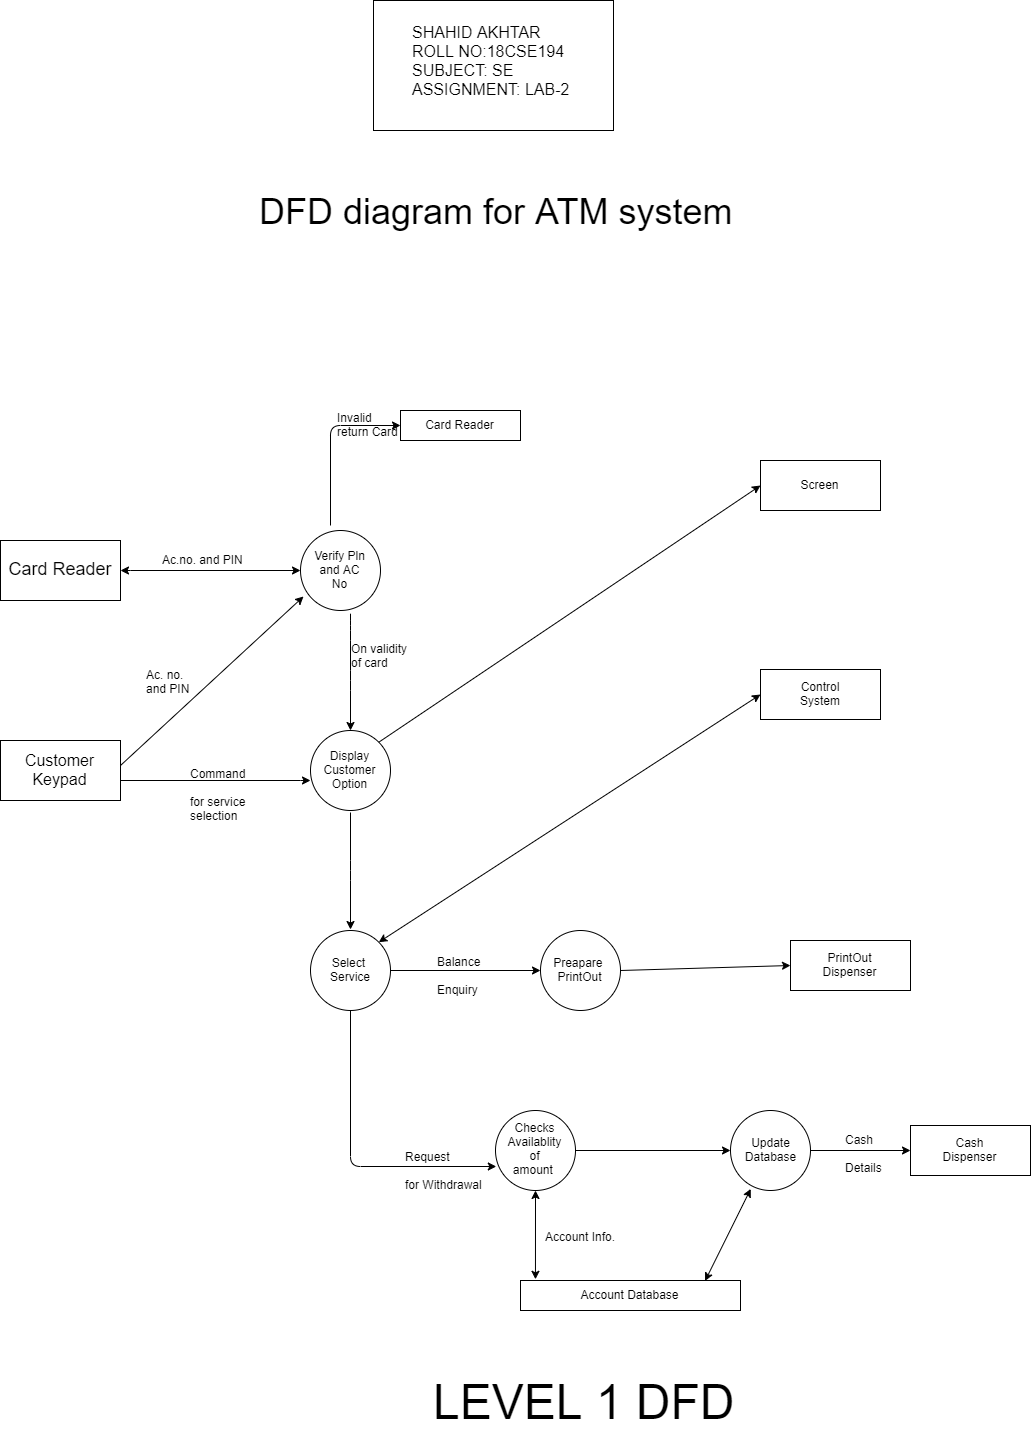

The diagram above was exported from draw.io. Its source (the exported page's mxGraphModel, read from the mxfile embedded in the PNG):
<mxGraphModel dx="2032" dy="1557" grid="1" gridSize="10" guides="1" tooltips="1" connect="1" arrows="1" fold="1" page="1" pageScale="1" pageWidth="827" pageHeight="1169" math="0" shadow="0">
  <root>
    <mxCell id="0" />
    <mxCell id="1" parent="0" />
    <mxCell id="uRPUiB7cxkG9q7aDaH74-1" value="&lt;font style=&quot;font-size: 18px&quot;&gt;Card Reader&lt;/font&gt;" style="rounded=0;whiteSpace=wrap;html=1;" vertex="1" parent="1">
      <mxGeometry x="-560" y="-310" width="120" height="60" as="geometry" />
    </mxCell>
    <mxCell id="uRPUiB7cxkG9q7aDaH74-2" value="&lt;font size=&quot;3&quot;&gt;Customer Keypad&lt;/font&gt;" style="rounded=0;whiteSpace=wrap;html=1;" vertex="1" parent="1">
      <mxGeometry x="-560" y="-110" width="120" height="60" as="geometry" />
    </mxCell>
    <mxCell id="uRPUiB7cxkG9q7aDaH74-5" value="Verify Pln&lt;br&gt;and AC&lt;br&gt;No" style="ellipse;whiteSpace=wrap;html=1;aspect=fixed;" vertex="1" parent="1">
      <mxGeometry x="-260" y="-320" width="80" height="80" as="geometry" />
    </mxCell>
    <mxCell id="uRPUiB7cxkG9q7aDaH74-6" value="Display&lt;br&gt;Customer&lt;br&gt;Option" style="ellipse;whiteSpace=wrap;html=1;aspect=fixed;" vertex="1" parent="1">
      <mxGeometry x="-250" y="-120" width="80" height="80" as="geometry" />
    </mxCell>
    <mxCell id="uRPUiB7cxkG9q7aDaH74-7" value="Select&amp;nbsp;&lt;br&gt;Service" style="ellipse;whiteSpace=wrap;html=1;aspect=fixed;" vertex="1" parent="1">
      <mxGeometry x="-250" y="80" width="80" height="80" as="geometry" />
    </mxCell>
    <mxCell id="uRPUiB7cxkG9q7aDaH74-8" value="" style="endArrow=classic;startArrow=classic;html=1;entryX=0;entryY=0.5;entryDx=0;entryDy=0;" edge="1" parent="1" target="uRPUiB7cxkG9q7aDaH74-5">
      <mxGeometry width="50" height="50" relative="1" as="geometry">
        <mxPoint x="-440" y="-280" as="sourcePoint" />
        <mxPoint x="-330" y="-100" as="targetPoint" />
        <Array as="points">
          <mxPoint x="-440" y="-280" />
        </Array>
      </mxGeometry>
    </mxCell>
    <mxCell id="uRPUiB7cxkG9q7aDaH74-9" value="Ac.no. and PIN" style="text;html=1;resizable=0;points=[];autosize=1;align=left;verticalAlign=top;spacingTop=-4;" vertex="1" parent="1">
      <mxGeometry x="-400" y="-300" width="100" height="20" as="geometry" />
    </mxCell>
    <mxCell id="uRPUiB7cxkG9q7aDaH74-10" value="" style="endArrow=classic;html=1;" edge="1" parent="1">
      <mxGeometry width="50" height="50" relative="1" as="geometry">
        <mxPoint x="-440" y="-85" as="sourcePoint" />
        <mxPoint x="-257" y="-254" as="targetPoint" />
      </mxGeometry>
    </mxCell>
    <mxCell id="uRPUiB7cxkG9q7aDaH74-11" value="Ac. no.&lt;br&gt;and PIN" style="text;html=1;resizable=0;points=[];autosize=1;align=left;verticalAlign=top;spacingTop=-4;" vertex="1" parent="1">
      <mxGeometry x="-416" y="-185" width="60" height="30" as="geometry" />
    </mxCell>
    <mxCell id="uRPUiB7cxkG9q7aDaH74-16" value="" style="endArrow=classic;html=1;" edge="1" parent="1">
      <mxGeometry width="50" height="50" relative="1" as="geometry">
        <mxPoint x="-440" y="-70" as="sourcePoint" />
        <mxPoint x="-250" y="-70" as="targetPoint" />
        <Array as="points">
          <mxPoint x="-250" y="-70" />
        </Array>
      </mxGeometry>
    </mxCell>
    <mxCell id="uRPUiB7cxkG9q7aDaH74-17" value="Command&lt;br&gt;&lt;br&gt;for service&lt;br&gt;selection" style="text;html=1;resizable=0;points=[];autosize=1;align=left;verticalAlign=top;spacingTop=-4;" vertex="1" parent="1">
      <mxGeometry x="-372" y="-86" width="70" height="60" as="geometry" />
    </mxCell>
    <mxCell id="uRPUiB7cxkG9q7aDaH74-18" value="Card Reader" style="rounded=0;whiteSpace=wrap;html=1;" vertex="1" parent="1">
      <mxGeometry x="-160" y="-440" width="120" height="30" as="geometry" />
    </mxCell>
    <mxCell id="uRPUiB7cxkG9q7aDaH74-20" value="" style="endArrow=classic;html=1;entryX=0;entryY=0.5;entryDx=0;entryDy=0;" edge="1" parent="1" target="uRPUiB7cxkG9q7aDaH74-18">
      <mxGeometry width="50" height="50" relative="1" as="geometry">
        <mxPoint x="-230" y="-325" as="sourcePoint" />
        <mxPoint x="-220.5" y="-425" as="targetPoint" />
        <Array as="points">
          <mxPoint x="-230" y="-425" />
        </Array>
      </mxGeometry>
    </mxCell>
    <mxCell id="uRPUiB7cxkG9q7aDaH74-21" value="Invalid&lt;br&gt;return Card&amp;nbsp;" style="text;html=1;resizable=0;points=[];autosize=1;align=left;verticalAlign=top;spacingTop=-4;" vertex="1" parent="1">
      <mxGeometry x="-225" y="-442" width="80" height="30" as="geometry" />
    </mxCell>
    <mxCell id="uRPUiB7cxkG9q7aDaH74-22" value="" style="endArrow=classic;html=1;entryX=0.5;entryY=0;entryDx=0;entryDy=0;" edge="1" parent="1" target="uRPUiB7cxkG9q7aDaH74-6">
      <mxGeometry width="50" height="50" relative="1" as="geometry">
        <mxPoint x="-210" y="-230" as="sourcePoint" />
        <mxPoint x="-190" y="-240" as="targetPoint" />
        <Array as="points">
          <mxPoint x="-210" y="-240" />
          <mxPoint x="-210" y="-220" />
          <mxPoint x="-210" y="-170" />
        </Array>
      </mxGeometry>
    </mxCell>
    <mxCell id="uRPUiB7cxkG9q7aDaH74-23" value="On validity&lt;br&gt;of card" style="text;html=1;resizable=0;points=[];autosize=1;align=left;verticalAlign=top;spacingTop=-4;" vertex="1" parent="1">
      <mxGeometry x="-211" y="-211" width="70" height="30" as="geometry" />
    </mxCell>
    <mxCell id="uRPUiB7cxkG9q7aDaH74-24" value="" style="endArrow=classic;html=1;" edge="1" parent="1">
      <mxGeometry width="50" height="50" relative="1" as="geometry">
        <mxPoint x="-210" y="-38" as="sourcePoint" />
        <mxPoint x="-210" y="79" as="targetPoint" />
        <Array as="points">
          <mxPoint x="-210" y="20" />
        </Array>
      </mxGeometry>
    </mxCell>
    <mxCell id="uRPUiB7cxkG9q7aDaH74-27" value="Preapare&amp;nbsp;&lt;br&gt;PrintOut" style="ellipse;whiteSpace=wrap;html=1;aspect=fixed;" vertex="1" parent="1">
      <mxGeometry x="-20" y="80" width="80" height="80" as="geometry" />
    </mxCell>
    <mxCell id="uRPUiB7cxkG9q7aDaH74-28" value="PrintOut&lt;br&gt;Dispenser" style="rounded=0;whiteSpace=wrap;html=1;" vertex="1" parent="1">
      <mxGeometry x="230" y="90" width="120" height="50" as="geometry" />
    </mxCell>
    <mxCell id="uRPUiB7cxkG9q7aDaH74-30" value="" style="endArrow=classic;html=1;entryX=0;entryY=0.5;entryDx=0;entryDy=0;" edge="1" parent="1" target="uRPUiB7cxkG9q7aDaH74-27">
      <mxGeometry width="50" height="50" relative="1" as="geometry">
        <mxPoint x="-170" y="120" as="sourcePoint" />
        <mxPoint x="-120" y="70" as="targetPoint" />
      </mxGeometry>
    </mxCell>
    <mxCell id="uRPUiB7cxkG9q7aDaH74-31" value="" style="endArrow=classic;html=1;entryX=0;entryY=0.5;entryDx=0;entryDy=0;exitX=1;exitY=0.5;exitDx=0;exitDy=0;" edge="1" parent="1" source="uRPUiB7cxkG9q7aDaH74-27" target="uRPUiB7cxkG9q7aDaH74-28">
      <mxGeometry width="50" height="50" relative="1" as="geometry">
        <mxPoint x="60" y="150" as="sourcePoint" />
        <mxPoint x="110" y="100" as="targetPoint" />
      </mxGeometry>
    </mxCell>
    <mxCell id="uRPUiB7cxkG9q7aDaH74-32" value="Balance&lt;br&gt;&lt;br&gt;Enquiry" style="text;html=1;resizable=0;points=[];autosize=1;align=left;verticalAlign=top;spacingTop=-4;" vertex="1" parent="1">
      <mxGeometry x="-125" y="102" width="60" height="40" as="geometry" />
    </mxCell>
    <mxCell id="uRPUiB7cxkG9q7aDaH74-33" value="Checks&lt;br&gt;Availablity&lt;br&gt;of&lt;br&gt;amount&amp;nbsp;" style="ellipse;whiteSpace=wrap;html=1;aspect=fixed;" vertex="1" parent="1">
      <mxGeometry x="-65" y="260" width="80" height="80" as="geometry" />
    </mxCell>
    <mxCell id="uRPUiB7cxkG9q7aDaH74-34" value="Update&lt;br&gt;Database" style="ellipse;whiteSpace=wrap;html=1;aspect=fixed;" vertex="1" parent="1">
      <mxGeometry x="170" y="260" width="80" height="80" as="geometry" />
    </mxCell>
    <mxCell id="uRPUiB7cxkG9q7aDaH74-35" value="Cash&lt;br&gt;Dispenser" style="rounded=0;whiteSpace=wrap;html=1;" vertex="1" parent="1">
      <mxGeometry x="350" y="275" width="120" height="50" as="geometry" />
    </mxCell>
    <mxCell id="uRPUiB7cxkG9q7aDaH74-36" value="" style="endArrow=classic;html=1;entryX=0;entryY=0.5;entryDx=0;entryDy=0;" edge="1" parent="1" source="uRPUiB7cxkG9q7aDaH74-34" target="uRPUiB7cxkG9q7aDaH74-35">
      <mxGeometry width="50" height="50" relative="1" as="geometry">
        <mxPoint x="250" y="350" as="sourcePoint" />
        <mxPoint x="320.71067811865476" y="300" as="targetPoint" />
      </mxGeometry>
    </mxCell>
    <mxCell id="uRPUiB7cxkG9q7aDaH74-38" value="Cash&lt;br&gt;&lt;br&gt;Details" style="text;html=1;resizable=0;points=[];autosize=1;align=left;verticalAlign=top;spacingTop=-4;" vertex="1" parent="1">
      <mxGeometry x="283" y="280" width="50" height="40" as="geometry" />
    </mxCell>
    <mxCell id="uRPUiB7cxkG9q7aDaH74-40" value="" style="endArrow=classic;html=1;exitX=1;exitY=0.5;exitDx=0;exitDy=0;" edge="1" parent="1" source="uRPUiB7cxkG9q7aDaH74-33" target="uRPUiB7cxkG9q7aDaH74-34">
      <mxGeometry width="50" height="50" relative="1" as="geometry">
        <mxPoint x="20" y="320" as="sourcePoint" />
        <mxPoint x="70" y="270" as="targetPoint" />
      </mxGeometry>
    </mxCell>
    <mxCell id="uRPUiB7cxkG9q7aDaH74-41" value="Account Database&lt;br&gt;" style="rounded=0;whiteSpace=wrap;html=1;" vertex="1" parent="1">
      <mxGeometry x="-40" y="430" width="220" height="30" as="geometry" />
    </mxCell>
    <mxCell id="uRPUiB7cxkG9q7aDaH74-42" value="" style="endArrow=classic;startArrow=classic;html=1;exitX=0.5;exitY=1;exitDx=0;exitDy=0;entryX=0.068;entryY=-0.04;entryDx=0;entryDy=0;entryPerimeter=0;" edge="1" parent="1" source="uRPUiB7cxkG9q7aDaH74-33" target="uRPUiB7cxkG9q7aDaH74-41">
      <mxGeometry width="50" height="50" relative="1" as="geometry">
        <mxPoint x="-40" y="390" as="sourcePoint" />
        <mxPoint x="10" y="340" as="targetPoint" />
      </mxGeometry>
    </mxCell>
    <mxCell id="uRPUiB7cxkG9q7aDaH74-44" value="" style="endArrow=classic;startArrow=classic;html=1;entryX=0.253;entryY=0.98;entryDx=0;entryDy=0;entryPerimeter=0;exitX=0.839;exitY=0.013;exitDx=0;exitDy=0;exitPerimeter=0;" edge="1" parent="1" source="uRPUiB7cxkG9q7aDaH74-41" target="uRPUiB7cxkG9q7aDaH74-34">
      <mxGeometry width="50" height="50" relative="1" as="geometry">
        <mxPoint x="150" y="410" as="sourcePoint" />
        <mxPoint x="200" y="360" as="targetPoint" />
      </mxGeometry>
    </mxCell>
    <mxCell id="uRPUiB7cxkG9q7aDaH74-45" value="Account Info." style="text;html=1;resizable=0;points=[];autosize=1;align=left;verticalAlign=top;spacingTop=-4;" vertex="1" parent="1">
      <mxGeometry x="-17" y="377" width="90" height="20" as="geometry" />
    </mxCell>
    <mxCell id="uRPUiB7cxkG9q7aDaH74-47" value="" style="endArrow=classic;html=1;exitX=0.5;exitY=1;exitDx=0;exitDy=0;entryX=0.01;entryY=0.7;entryDx=0;entryDy=0;entryPerimeter=0;" edge="1" parent="1" source="uRPUiB7cxkG9q7aDaH74-7" target="uRPUiB7cxkG9q7aDaH74-33">
      <mxGeometry width="50" height="50" relative="1" as="geometry">
        <mxPoint x="-240" y="230" as="sourcePoint" />
        <mxPoint x="-210" y="320" as="targetPoint" />
        <Array as="points">
          <mxPoint x="-210" y="316" />
        </Array>
      </mxGeometry>
    </mxCell>
    <mxCell id="uRPUiB7cxkG9q7aDaH74-48" value="Request&lt;br&gt;&lt;br&gt;for Withdrawal" style="text;html=1;resizable=0;points=[];autosize=1;align=left;verticalAlign=top;spacingTop=-4;" vertex="1" parent="1">
      <mxGeometry x="-157" y="297" width="90" height="40" as="geometry" />
    </mxCell>
    <mxCell id="uRPUiB7cxkG9q7aDaH74-49" value="Control&lt;br&gt;System" style="rounded=0;whiteSpace=wrap;html=1;" vertex="1" parent="1">
      <mxGeometry x="200" y="-181" width="120" height="50" as="geometry" />
    </mxCell>
    <mxCell id="uRPUiB7cxkG9q7aDaH74-50" value="Screen" style="rounded=0;whiteSpace=wrap;html=1;" vertex="1" parent="1">
      <mxGeometry x="200" y="-390" width="120" height="50" as="geometry" />
    </mxCell>
    <mxCell id="uRPUiB7cxkG9q7aDaH74-51" value="" style="endArrow=classic;startArrow=classic;html=1;entryX=0;entryY=0.5;entryDx=0;entryDy=0;exitX=1;exitY=0;exitDx=0;exitDy=0;" edge="1" parent="1" source="uRPUiB7cxkG9q7aDaH74-7" target="uRPUiB7cxkG9q7aDaH74-49">
      <mxGeometry width="50" height="50" relative="1" as="geometry">
        <mxPoint x="-20" y="-30" as="sourcePoint" />
        <mxPoint x="30" y="-80" as="targetPoint" />
      </mxGeometry>
    </mxCell>
    <mxCell id="uRPUiB7cxkG9q7aDaH74-52" value="" style="endArrow=classic;html=1;entryX=0;entryY=0.5;entryDx=0;entryDy=0;exitX=1;exitY=0;exitDx=0;exitDy=0;" edge="1" parent="1" source="uRPUiB7cxkG9q7aDaH74-6" target="uRPUiB7cxkG9q7aDaH74-50">
      <mxGeometry width="50" height="50" relative="1" as="geometry">
        <mxPoint x="10" y="-260" as="sourcePoint" />
        <mxPoint x="60" y="-310" as="targetPoint" />
      </mxGeometry>
    </mxCell>
    <mxCell id="uRPUiB7cxkG9q7aDaH74-54" value="&lt;font style=&quot;font-size: 48px&quot;&gt;LEVEL 1 DFD&lt;/font&gt;" style="text;html=1;resizable=0;points=[];autosize=1;align=left;verticalAlign=top;spacingTop=-4;" vertex="1" parent="1">
      <mxGeometry x="-129" y="521" width="320" height="30" as="geometry" />
    </mxCell>
    <mxCell id="uRPUiB7cxkG9q7aDaH74-56" value="&lt;font style=&quot;font-size: 36px&quot;&gt;DFD diagram for ATM system&lt;/font&gt;" style="text;html=1;resizable=0;points=[];autosize=1;align=left;verticalAlign=top;spacingTop=-4;" vertex="1" parent="1">
      <mxGeometry x="-303" y="-663" width="490" height="20" as="geometry" />
    </mxCell>
    <mxCell id="uRPUiB7cxkG9q7aDaH74-61" value="&lt;span style=&quot;font-family: &amp;#34;helvetica&amp;#34; , &amp;#34;arial&amp;#34; , sans-serif ; font-size: 0px&quot;&gt;%3CmxGraphModel%3E%3Croot%3E%3CmxCell%20id%3D%220%22%2F%3E%3CmxCell%20id%3D%221%22%20parent%3D%220%22%2F%3E%3CmxCell%20id%3D%222%22%20value%3D%22%26lt%3Bfont%20size%3D%26quot%3B3%26quot%3B%26gt%3BSHAHID%20AKHTAR%26amp%3Bnbsp%3B%26lt%3Bbr%26gt%3BROLL%20NO%3A18CSE194%26lt%3Bbr%26gt%3BSUBJECT%3A%20SE%26lt%3Bbr%26gt%3BASSIGNMENT%3A%20LAB-2%26lt%3Bbr%26gt%3B%26lt%3B%2Ffont%26gt%3B%22%20style%3D%22text%3Bhtml%3D1%3Bresizable%3D0%3Bpoints%3D%5B%5D%3Bautosize%3D1%3Balign%3Dleft%3BverticalAlign%3Dtop%3BspacingTop%3D-4%3B%22%20vertex%3D%221%22%20parent%3D%221%22%3E%3CmxGeometry%20x%3D%22-97%22%20y%3D%22-820%22%20width%3D%22170%22%20height%3D%2260%22%20as%3D%22geometry%22%2F%3E%3C%2FmxCell%3E%3C%2Froot%3E%3C%2FmxGraphModel%3E&lt;/span&gt;&lt;span style=&quot;font-family: &amp;#34;helvetica&amp;#34; , &amp;#34;arial&amp;#34; , sans-serif ; font-size: 0px ; white-space: nowrap&quot;&gt;%3CmxGraphModel%3E%3Croot%3E%3CmxCell%20id%3D%220%22%2F%3E%3CmxCell%20id%3D%221%22%20parent%3D%220%22%2F%3E%3CmxCell%20id%3D%222%22%20value%3D%22%26lt%3Bfont%20size%3D%26quot%3B3%26quot%3B%26gt%3BSHAHID%20AKHTAR%26amp%3Bnbsp%3B%26lt%3Bbr%26gt%3BROLL%20NO%3A18CSE194%26lt%3Bbr%26gt%3BSUBJECT%3A%20SE%26lt%3Bbr%26gt%3BASSIGNMENT%3A%20LAB-2%26lt%3Bbr%26gt%3B%26lt%3B%2Ffont%26gt%3B%22%20style%3D%22text%3Bhtml%3D1%3Bresizable%3D0%3Bpoints%3D%5B%5D%3Bautosize%3D1%3Balign%3Dleft%3BverticalAlign%3Dtop%3BspacingTop%3D-4%3B%22%20vertex%3D%221%22%20parent%3D%221%22%3E%3CmxGeometry%20x%3D%22-97%22%20y%3D%22-820%22%20width%3D%22170%22%20height%3D%2260%22%20as%3D%22geometry%22%2F%3E%3C%2FmxCell%3E%3C%2Froot%3E%3C%2FmxGraphModel%3E&lt;/span&gt;" style="rounded=0;whiteSpace=wrap;html=1;" vertex="1" parent="1">
      <mxGeometry x="-187" y="-850" width="240" height="130" as="geometry" />
    </mxCell>
    <mxCell id="uRPUiB7cxkG9q7aDaH74-62" value="&lt;font size=&quot;3&quot;&gt;SHAHID AKHTAR&amp;nbsp;&lt;br&gt;ROLL NO:18CSE194&lt;br&gt;SUBJECT: SE&lt;br&gt;ASSIGNMENT: LAB-2&lt;br&gt;&lt;/font&gt;" style="text;html=1;resizable=0;points=[];autosize=1;align=left;verticalAlign=top;spacingTop=-4;" vertex="1" parent="1">
      <mxGeometry x="-150" y="-830" width="170" height="60" as="geometry" />
    </mxCell>
  </root>
</mxGraphModel>